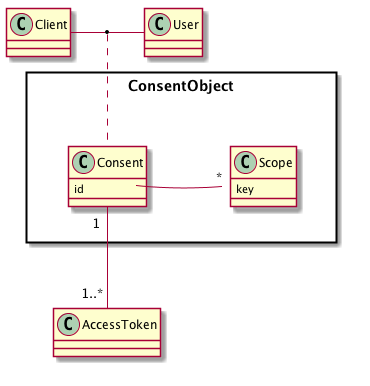

The diagram above was rendered by PlantUML. Its source (embedded in the PNG):
@startuml
 
package ConsentObject <<Rect>> {
  Consent : id
  Scope : key
}
 
Client - User
(Client, User) . Consent
 
Consent - "*" Scope
 
Consent "1" -- "1..*" AccessToken

@enduml